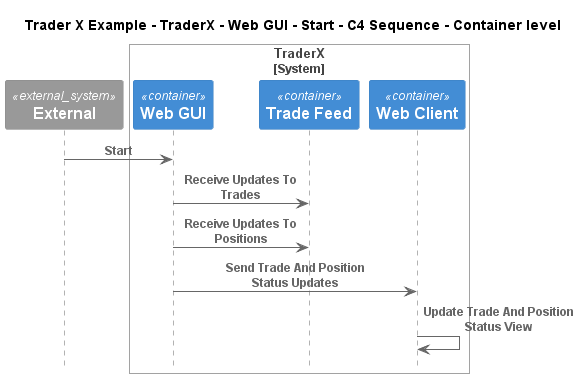

The diagram above was rendered by PlantUML. Its source (embedded in the PNG):
@startuml
!include ..\..\..\..\..\..\..\.c4s\C4_Sequence.puml

title Trader X Example - TraderX - Web GUI - Start - C4 Sequence - Container level

System_Ext(C4InterFlow.SoftwareSystems.ExternalSystem, "External", "")

System_Boundary(TraderXExample.SoftwareSystems.TraderX, "TraderX")
    Container(TraderXExample.SoftwareSystems.TraderX.Containers.WebGUI, "Web GUI", "", "Allows employees to manage accounts and book trades")
    ContainerQueue(TraderXExample.SoftwareSystems.TraderX.Containers.TradeFeed, "Trade Feed", "", "Message bus for streaming updates to trades and positions")
    Container(TraderXExample.SoftwareSystems.TraderX.Containers.WebClient, "Web Client", "", "Browser based web interface for TraderX")
Boundary_End()

Rel(C4InterFlow.SoftwareSystems.ExternalSystem, TraderXExample.SoftwareSystems.TraderX.Containers.WebGUI, "Start")
Rel(TraderXExample.SoftwareSystems.TraderX.Containers.WebGUI, TraderXExample.SoftwareSystems.TraderX.Containers.TradeFeed, "Receive Updates To Trades")
Rel(TraderXExample.SoftwareSystems.TraderX.Containers.WebGUI, TraderXExample.SoftwareSystems.TraderX.Containers.TradeFeed, "Receive Updates To Positions")
Rel(TraderXExample.SoftwareSystems.TraderX.Containers.WebGUI, TraderXExample.SoftwareSystems.TraderX.Containers.WebClient, "Send Trade And Position Status Updates")
Rel(TraderXExample.SoftwareSystems.TraderX.Containers.WebClient, TraderXExample.SoftwareSystems.TraderX.Containers.WebClient, "Update Trade And Position Status View")


@enduml